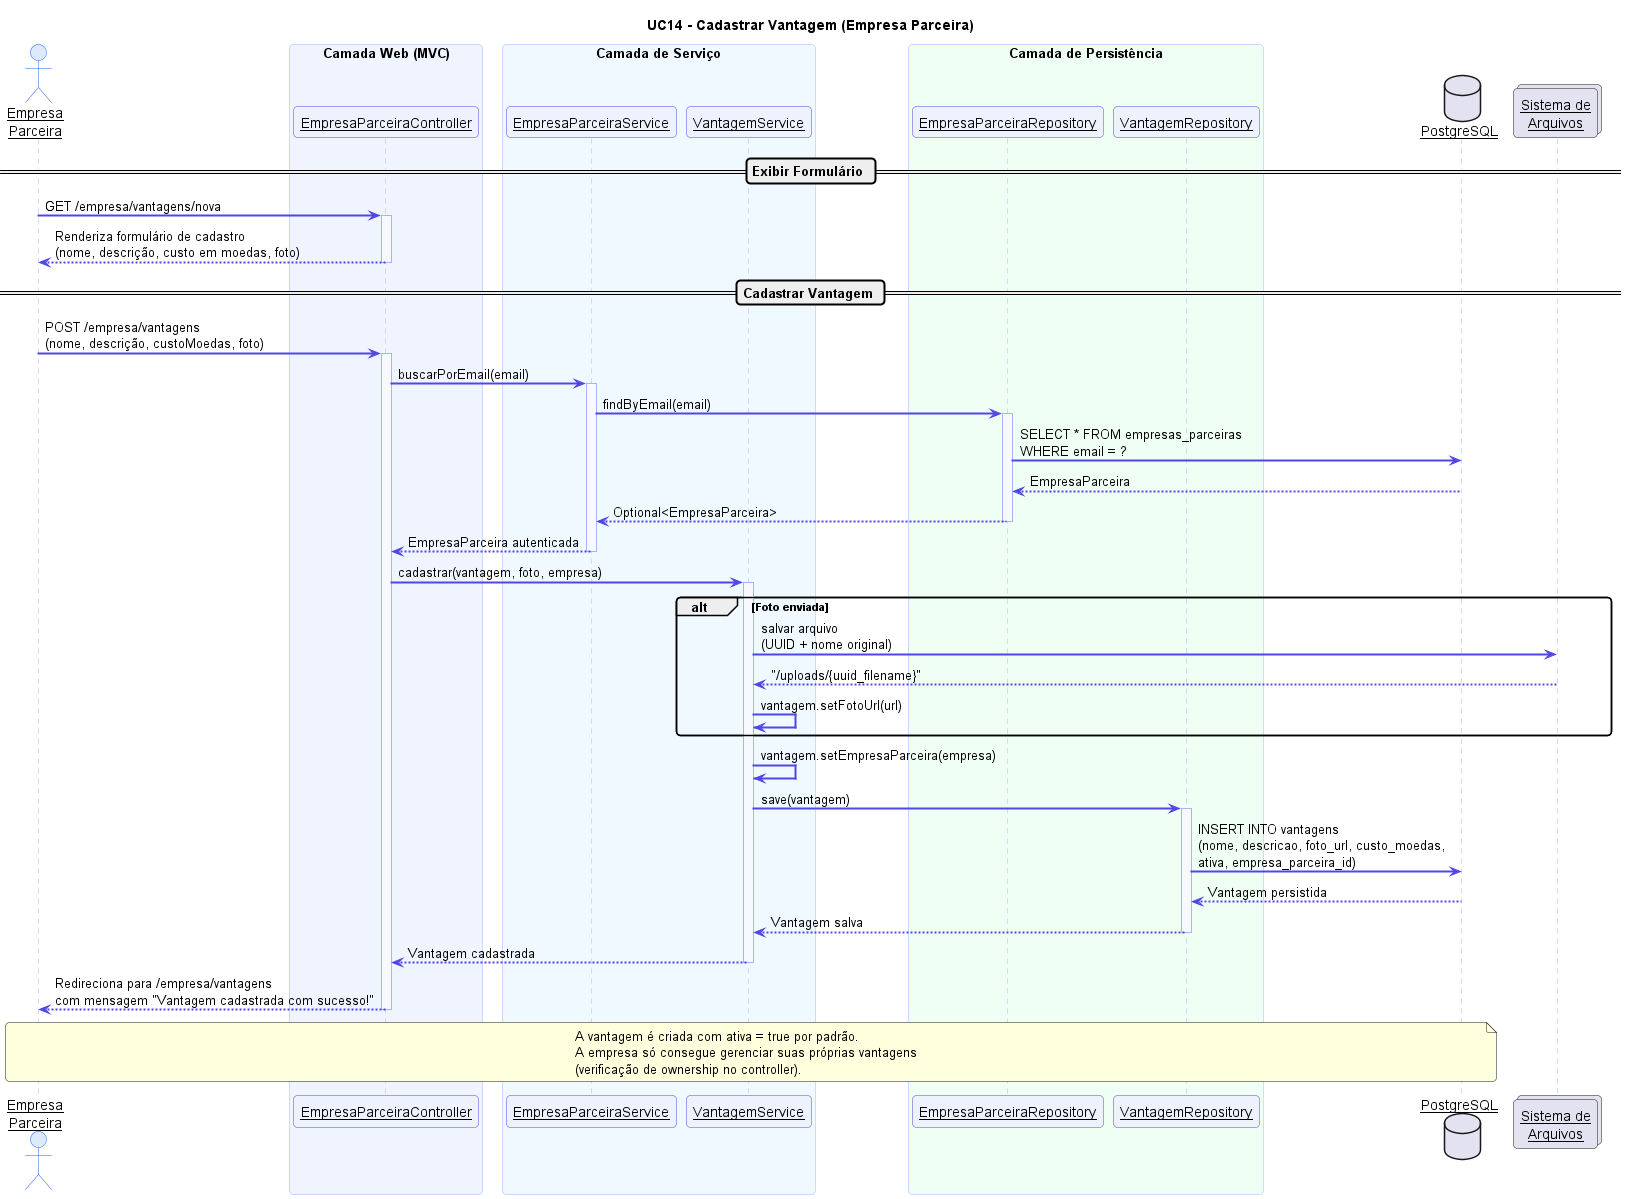

The diagram above was rendered by PlantUML. Its source (embedded in the PNG):
@startuml UC14 - Cadastrar Vantagem (Empresa Parceira)

skinparam sequenceArrowThickness 2
skinparam sequenceParticipant underline
skinparam sequence {
  ActorBackgroundColor #DBEAFE
  ActorBorderColor #2563EB
  ParticipantBackgroundColor #EEF2FF
  ParticipantBorderColor #4F46E5
  ArrowColor #4F46E5
  LifeLineBorderColor #A5B4FC
  LifeLineBackgroundColor #F8F9FF
  BoxBackgroundColor #F0F4FF
  BoxBorderColor #A5B4FC
  NoteBackgroundColor #FFFBEB
  NoteBorderColor #F59E0B
}
skinparam roundcorner 8

title UC14 - Cadastrar Vantagem (Empresa Parceira)

actor "Empresa\nParceira" as E
box "Camada Web (MVC)" #F0F4FF
  participant "EmpresaParceiraController" as EPC
end box
box "Camada de Serviço" #F0F9FF
  participant "EmpresaParceiraService" as EPS
  participant "VantagemService" as VS
end box
box "Camada de Persistência" #F0FFF4
  participant "EmpresaParceiraRepository" as EPR
  participant "VantagemRepository" as VR
end box
database "PostgreSQL" as DB
collections "Sistema de\nArquivos" as FS

== Exibir Formulário ==

E -> EPC : GET /empresa/vantagens/nova
activate EPC
EPC --> E : Renderiza formulário de cadastro\n(nome, descrição, custo em moedas, foto)
deactivate EPC

== Cadastrar Vantagem ==

E -> EPC : POST /empresa/vantagens\n(nome, descrição, custoMoedas, foto)
activate EPC

EPC -> EPS : buscarPorEmail(email)
activate EPS
EPS -> EPR : findByEmail(email)
activate EPR
EPR -> DB : SELECT * FROM empresas_parceiras\nWHERE email = ?
DB --> EPR : EmpresaParceira
EPR --> EPS : Optional<EmpresaParceira>
deactivate EPR
EPS --> EPC : EmpresaParceira autenticada
deactivate EPS

EPC -> VS : cadastrar(vantagem, foto, empresa)
activate VS

alt Foto enviada
  VS -> FS : salvar arquivo\n(UUID + nome original)
  FS --> VS : "/uploads/{uuid_filename}"
  VS -> VS : vantagem.setFotoUrl(url)
end

VS -> VS : vantagem.setEmpresaParceira(empresa)

VS -> VR : save(vantagem)
activate VR
VR -> DB : INSERT INTO vantagens\n(nome, descricao, foto_url, custo_moedas,\nativa, empresa_parceira_id)
DB --> VR : Vantagem persistida
VR --> VS : Vantagem salva
deactivate VR

VS --> EPC : Vantagem cadastrada
deactivate VS

EPC --> E : Redireciona para /empresa/vantagens\ncom mensagem "Vantagem cadastrada com sucesso!"

deactivate EPC

note over E, DB
  A vantagem é criada com ativa = true por padrão.
  A empresa só consegue gerenciar suas próprias vantagens
  (verificação de ownership no controller).
end note

@enduml